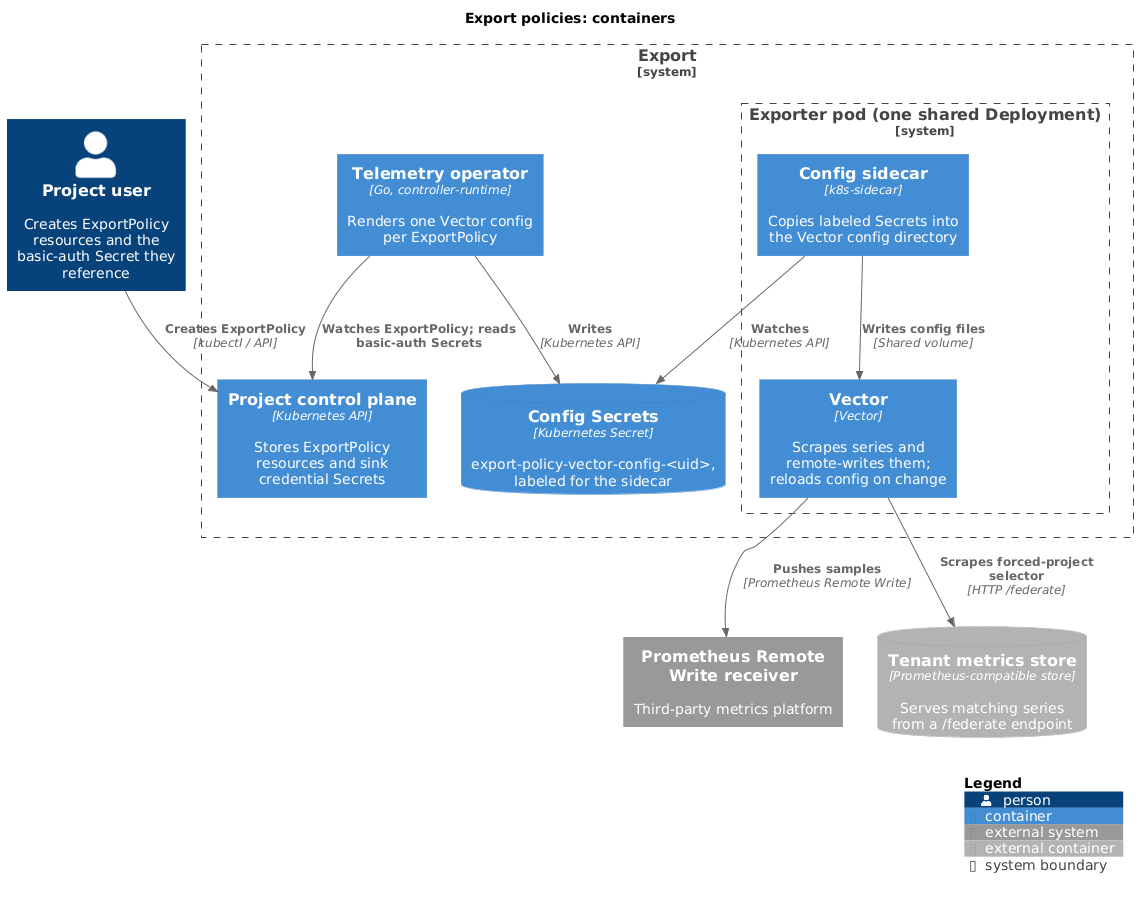

The diagram above was rendered by PlantUML. Its source (embedded in the PNG):
@startuml export-policies
!include https://raw.githubusercontent.com/plantuml-stdlib/C4-PlantUML/master/C4_Container.puml

title Export policies: containers

Person(customer, "Project user", "Creates ExportPolicy resources and the basic-auth Secret they reference")

System_Ext(receiver, "Prometheus Remote Write receiver", "Third-party metrics platform")
ContainerDb_Ext(metrics_store, "Tenant metrics store", "Prometheus-compatible store", "Serves matching series from a /federate endpoint")

System_Boundary(telemetry, "Export") {
    Container(api, "Project control plane", "Kubernetes API", "Stores ExportPolicy resources and sink credential Secrets")
    Container(operator, "Telemetry operator", "Go, controller-runtime", "Renders one Vector config per ExportPolicy")
    ContainerDb(config_secret, "Config Secrets", "Kubernetes Secret", "export-policy-vector-config-<uid>, labeled for the sidecar")

    System_Boundary(exporter_pod, "Exporter pod (one shared Deployment)") {
        Container(sidecar, "Config sidecar", "k8s-sidecar", "Copies labeled Secrets into the Vector config directory")
        Container(vector, "Vector", "Vector", "Scrapes series and remote-writes them; reloads config on change")
    }
}

Rel(customer, api, "Creates ExportPolicy", "kubectl / API")
Rel(operator, api, "Watches ExportPolicy; reads basic-auth Secrets")
Rel(operator, config_secret, "Writes", "Kubernetes API")
Rel(sidecar, config_secret, "Watches", "Kubernetes API")
Rel(sidecar, vector, "Writes config files", "Shared volume")
Rel(vector, metrics_store, "Scrapes forced-project selector", "HTTP /federate")
Rel(vector, receiver, "Pushes samples", "Prometheus Remote Write")

SHOW_LEGEND()
@enduml